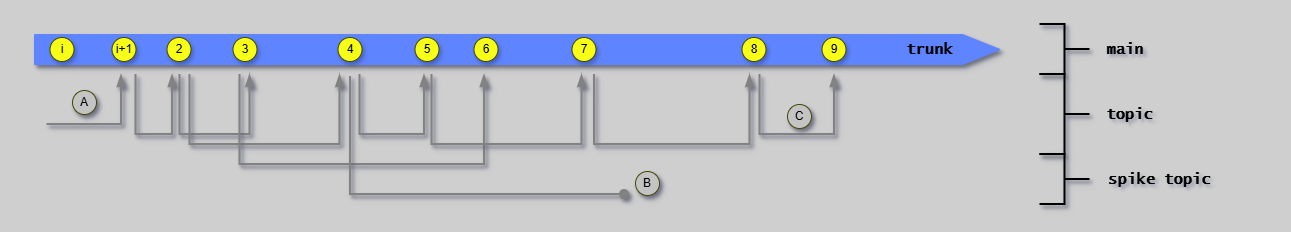

The diagram above was exported from draw.io. Its source (the exported page's mxGraphModel, read from the mxfile embedded in the PNG):
<mxGraphModel dx="858" dy="-6607" grid="1" gridSize="10" guides="1" tooltips="1" connect="1" arrows="1" fold="1" page="1" pageScale="1" pageWidth="1654" pageHeight="1169" background="#CFCFCF" math="0" shadow="1">
  <root>
    <mxCell id="0" />
    <mxCell id="1" parent="0" />
    <mxCell id="G46-tSZCfBZYrONh_9nJ-37" value="" style="group;strokeColor=none;dashed=1;dashPattern=12 12;shadow=1;" parent="1" vertex="1" connectable="0">
      <mxGeometry x="20" y="7280" width="1270" height="210" as="geometry" />
    </mxCell>
    <mxCell id="aCDJL3sqAOU6FaK6RYbX-2" value="&lt;font size=&quot;1&quot; face=&quot;Lucida Console&quot;&gt;&lt;b style=&quot;font-size: 15px;&quot;&gt;main&lt;br&gt;&lt;/b&gt;&lt;/font&gt;" style="text;html=1;strokeColor=none;fillColor=none;align=center;verticalAlign=middle;whiteSpace=wrap;rounded=0;shadow=1;" parent="1" vertex="1">
      <mxGeometry x="1115.5" y="7315" width="50" height="20" as="geometry" />
    </mxCell>
    <mxCell id="RXrEg-iPyTun6N4x9hFU-3" value="" style="shape=singleArrow;whiteSpace=wrap;html=1;arrowWidth=1;arrowSize=0.03868852459016379;fillColor=#5E84FF;strokeColor=#5E84FF;shadow=1;" parent="1" vertex="1">
      <mxGeometry x="50" y="7310" width="965.5" height="30" as="geometry" />
    </mxCell>
    <mxCell id="RXrEg-iPyTun6N4x9hFU-24" value="i+1" style="ellipse;whiteSpace=wrap;html=1;aspect=fixed;fillColor=#F7FF17;strokeColor=#454505;shadow=1;" parent="1" vertex="1">
      <mxGeometry x="127.5" y="7313" width="24" height="24" as="geometry" />
    </mxCell>
    <mxCell id="RXrEg-iPyTun6N4x9hFU-28" value="2" style="ellipse;whiteSpace=wrap;html=1;aspect=fixed;fillColor=#F7FF17;strokeColor=#454505;shadow=1;" parent="1" vertex="1">
      <mxGeometry x="182.5" y="7313" width="24" height="24" as="geometry" />
    </mxCell>
    <mxCell id="RXrEg-iPyTun6N4x9hFU-29" value="3" style="ellipse;whiteSpace=wrap;html=1;aspect=fixed;fillColor=#F7FF17;strokeColor=#454505;shadow=1;" parent="1" vertex="1">
      <mxGeometry x="248.5" y="7313" width="24" height="24" as="geometry" />
    </mxCell>
    <mxCell id="RXrEg-iPyTun6N4x9hFU-31" value="4" style="ellipse;whiteSpace=wrap;html=1;aspect=fixed;fillColor=#F7FF17;strokeColor=#454505;shadow=1;" parent="1" vertex="1">
      <mxGeometry x="353.5" y="7313" width="24" height="24" as="geometry" />
    </mxCell>
    <mxCell id="RXrEg-iPyTun6N4x9hFU-32" value="5" style="ellipse;whiteSpace=wrap;html=1;aspect=fixed;fillColor=#F7FF17;strokeColor=#454505;shadow=1;" parent="1" vertex="1">
      <mxGeometry x="430.5" y="7313" width="24" height="24" as="geometry" />
    </mxCell>
    <mxCell id="RXrEg-iPyTun6N4x9hFU-33" value="6" style="ellipse;whiteSpace=wrap;html=1;aspect=fixed;fillColor=#F7FF17;strokeColor=#454505;shadow=1;" parent="1" vertex="1">
      <mxGeometry x="489.5" y="7313" width="24" height="24" as="geometry" />
    </mxCell>
    <mxCell id="RXrEg-iPyTun6N4x9hFU-38" value="7" style="ellipse;whiteSpace=wrap;html=1;aspect=fixed;fillColor=#F7FF17;strokeColor=#454505;shadow=1;" parent="1" vertex="1">
      <mxGeometry x="587.5" y="7313" width="24" height="24" as="geometry" />
    </mxCell>
    <mxCell id="RXrEg-iPyTun6N4x9hFU-40" value="" style="edgeStyle=segmentEdgeStyle;endArrow=blockThin;html=1;curved=0;rounded=0;endSize=8;startSize=8;strokeColor=#828282;endFill=1;strokeWidth=2;shadow=1;" parent="1" edge="1">
      <mxGeometry width="50" height="50" relative="1" as="geometry">
        <mxPoint x="62.5" y="7400" as="sourcePoint" />
        <mxPoint x="137" y="7350" as="targetPoint" />
        <Array as="points">
          <mxPoint x="137.5" y="7400" />
        </Array>
      </mxGeometry>
    </mxCell>
    <mxCell id="RXrEg-iPyTun6N4x9hFU-43" value="" style="edgeStyle=segmentEdgeStyle;endArrow=blockThin;html=1;curved=0;rounded=0;endSize=8;startSize=8;strokeColor=#828282;endFill=1;strokeWidth=2;shadow=1;" parent="1" edge="1">
      <mxGeometry width="50" height="50" relative="1" as="geometry">
        <mxPoint x="195.5" y="7350" as="sourcePoint" />
        <mxPoint x="265.5" y="7350" as="targetPoint" />
        <Array as="points">
          <mxPoint x="195.5" y="7410" />
          <mxPoint x="265.5" y="7410" />
        </Array>
      </mxGeometry>
    </mxCell>
    <mxCell id="RXrEg-iPyTun6N4x9hFU-44" value="" style="edgeStyle=segmentEdgeStyle;endArrow=blockThin;html=1;curved=0;rounded=0;endSize=8;startSize=8;strokeColor=#828282;endFill=1;strokeWidth=2;shadow=1;" parent="1" edge="1">
      <mxGeometry width="50" height="50" relative="1" as="geometry">
        <mxPoint x="205.5" y="7350" as="sourcePoint" />
        <mxPoint x="355.5" y="7350" as="targetPoint" />
        <Array as="points">
          <mxPoint x="205.5" y="7420" />
          <mxPoint x="355.5" y="7420" />
        </Array>
      </mxGeometry>
    </mxCell>
    <mxCell id="RXrEg-iPyTun6N4x9hFU-45" value="" style="edgeStyle=segmentEdgeStyle;endArrow=blockThin;html=1;curved=0;rounded=0;endSize=8;startSize=8;strokeColor=#828282;endFill=1;strokeWidth=2;shadow=1;" parent="1" edge="1">
      <mxGeometry width="50" height="50" relative="1" as="geometry">
        <mxPoint x="375.5" y="7350" as="sourcePoint" />
        <mxPoint x="440" y="7350" as="targetPoint" />
        <Array as="points">
          <mxPoint x="375.5" y="7350" />
          <mxPoint x="375.5" y="7410" />
          <mxPoint x="428.5" y="7410" />
        </Array>
      </mxGeometry>
    </mxCell>
    <mxCell id="RXrEg-iPyTun6N4x9hFU-46" value="" style="edgeStyle=segmentEdgeStyle;endArrow=blockThin;html=1;curved=0;rounded=0;endSize=8;startSize=8;strokeColor=#828282;endFill=1;strokeWidth=2;shadow=1;" parent="1" edge="1">
      <mxGeometry width="50" height="50" relative="1" as="geometry">
        <mxPoint x="255.5" y="7350" as="sourcePoint" />
        <mxPoint x="500" y="7350" as="targetPoint" />
        <Array as="points">
          <mxPoint x="256" y="7440" />
          <mxPoint x="500" y="7440" />
        </Array>
      </mxGeometry>
    </mxCell>
    <mxCell id="RXrEg-iPyTun6N4x9hFU-48" value="" style="edgeStyle=segmentEdgeStyle;endArrow=blockThin;html=1;curved=0;rounded=0;endSize=8;startSize=8;strokeColor=#828282;endFill=1;strokeWidth=2;shadow=1;" parent="1" edge="1">
      <mxGeometry width="50" height="50" relative="1" as="geometry">
        <mxPoint x="447.5" y="7350" as="sourcePoint" />
        <mxPoint x="597.5" y="7350" as="targetPoint" />
        <Array as="points">
          <mxPoint x="447.5" y="7420" />
          <mxPoint x="597.5" y="7420" />
        </Array>
      </mxGeometry>
    </mxCell>
    <mxCell id="RXrEg-iPyTun6N4x9hFU-51" value="8" style="ellipse;whiteSpace=wrap;html=1;aspect=fixed;fillColor=#F7FF17;strokeColor=#454505;shadow=1;" parent="1" vertex="1">
      <mxGeometry x="757.5" y="7313" width="24" height="24" as="geometry" />
    </mxCell>
    <mxCell id="RXrEg-iPyTun6N4x9hFU-52" value="9" style="ellipse;whiteSpace=wrap;html=1;aspect=fixed;fillColor=#F7FF17;strokeColor=#454505;shadow=1;" parent="1" vertex="1">
      <mxGeometry x="837.5" y="7313" width="24" height="24" as="geometry" />
    </mxCell>
    <mxCell id="RXrEg-iPyTun6N4x9hFU-53" value="" style="edgeStyle=segmentEdgeStyle;endArrow=blockThin;html=1;curved=0;rounded=0;endSize=8;startSize=8;strokeColor=#828282;endFill=1;strokeWidth=2;shadow=1;" parent="1" edge="1">
      <mxGeometry width="50" height="50" relative="1" as="geometry">
        <mxPoint x="610" y="7350" as="sourcePoint" />
        <mxPoint x="765.5" y="7350" as="targetPoint" />
        <Array as="points">
          <mxPoint x="610" y="7420" />
          <mxPoint x="766" y="7420" />
        </Array>
      </mxGeometry>
    </mxCell>
    <mxCell id="RXrEg-iPyTun6N4x9hFU-54" value="" style="edgeStyle=segmentEdgeStyle;endArrow=blockThin;html=1;curved=0;rounded=0;endSize=8;startSize=8;strokeColor=#828282;endFill=1;strokeWidth=2;shadow=1;" parent="1" edge="1">
      <mxGeometry width="50" height="50" relative="1" as="geometry">
        <mxPoint x="775.5" y="7350" as="sourcePoint" />
        <mxPoint x="850" y="7350" as="targetPoint" />
        <Array as="points">
          <mxPoint x="776" y="7410" />
          <mxPoint x="850" y="7410" />
          <mxPoint x="850" y="7350" />
        </Array>
      </mxGeometry>
    </mxCell>
    <mxCell id="RXrEg-iPyTun6N4x9hFU-67" value="" style="strokeWidth=2;html=1;shape=mxgraph.flowchart.annotation_2;align=left;labelPosition=right;pointerEvents=1;direction=west;shadow=1;" parent="1" vertex="1">
      <mxGeometry x="1055.5" y="7350" width="50" height="80" as="geometry" />
    </mxCell>
    <mxCell id="RXrEg-iPyTun6N4x9hFU-68" value="" style="strokeWidth=2;html=1;shape=mxgraph.flowchart.annotation_2;align=left;labelPosition=right;pointerEvents=1;direction=west;shadow=1;" parent="1" vertex="1">
      <mxGeometry x="1055.5" y="7300" width="50" height="50" as="geometry" />
    </mxCell>
    <mxCell id="RXrEg-iPyTun6N4x9hFU-72" value="&lt;font size=&quot;1&quot; face=&quot;Lucida Console&quot;&gt;&lt;b style=&quot;font-size: 15px;&quot;&gt;topic&lt;br&gt;&lt;/b&gt;&lt;/font&gt;" style="text;html=1;strokeColor=none;fillColor=none;align=center;verticalAlign=middle;whiteSpace=wrap;rounded=0;shadow=1;" parent="1" vertex="1">
      <mxGeometry x="1115.5" y="7380" width="59" height="20" as="geometry" />
    </mxCell>
    <mxCell id="r7MN-aNejg94LlXg1mxn-2" value="&lt;font size=&quot;1&quot;&gt;&lt;b style=&quot;font-size: 15px;&quot;&gt;trunk&lt;br&gt;&lt;/b&gt;&lt;/font&gt;" style="text;html=1;strokeColor=none;fillColor=none;align=center;verticalAlign=middle;whiteSpace=wrap;rounded=0;fontFamily=Lucida Console;shadow=1;" parent="1" vertex="1">
      <mxGeometry x="910" y="7315" width="71" height="20" as="geometry" />
    </mxCell>
    <mxCell id="HhqT14UkxYSfZll5gQ_X-1" value="A" style="ellipse;whiteSpace=wrap;html=1;aspect=fixed;fillColor=#C4C4C4;strokeColor=#454505;shadow=1;" parent="1" vertex="1">
      <mxGeometry x="88" y="7366" width="24" height="24" as="geometry" />
    </mxCell>
    <mxCell id="vl8XD2bpgl-JbwE6NFLG-1" value="" style="edgeStyle=segmentEdgeStyle;endArrow=oval;html=1;curved=0;rounded=0;endSize=8;startSize=8;strokeColor=#828282;endFill=1;strokeWidth=2;shadow=1;" parent="1" edge="1">
      <mxGeometry width="50" height="50" relative="1" as="geometry">
        <mxPoint x="366" y="7352" as="sourcePoint" />
        <mxPoint x="640" y="7470" as="targetPoint" />
        <Array as="points">
          <mxPoint x="366" y="7470" />
          <mxPoint x="431" y="7470" />
        </Array>
      </mxGeometry>
    </mxCell>
    <mxCell id="vl8XD2bpgl-JbwE6NFLG-2" value="B" style="ellipse;whiteSpace=wrap;html=1;aspect=fixed;fillColor=#C4C4C4;strokeColor=#454505;shadow=1;" parent="1" vertex="1">
      <mxGeometry x="651" y="7447" width="24" height="24" as="geometry" />
    </mxCell>
    <mxCell id="vl8XD2bpgl-JbwE6NFLG-4" value="i" style="ellipse;whiteSpace=wrap;html=1;aspect=fixed;fillColor=#F7FF17;strokeColor=#454505;shadow=1;" parent="1" vertex="1">
      <mxGeometry x="65.5" y="7313" width="24" height="24" as="geometry" />
    </mxCell>
    <mxCell id="P_p4CwfejwBt-SXxqmlF-1" value="" style="strokeWidth=2;html=1;shape=mxgraph.flowchart.annotation_2;align=left;labelPosition=right;pointerEvents=1;direction=west;shadow=1;" parent="1" vertex="1">
      <mxGeometry x="1055.5" y="7430" width="50" height="50" as="geometry" />
    </mxCell>
    <mxCell id="W4H_u-n78mCtWurkeIQP-1" value="&lt;font size=&quot;1&quot; face=&quot;Lucida Console&quot;&gt;&lt;b style=&quot;font-size: 15px;&quot;&gt;spike topic&lt;br&gt;&lt;/b&gt;&lt;/font&gt;" style="text;html=1;strokeColor=none;fillColor=none;align=center;verticalAlign=middle;whiteSpace=wrap;rounded=0;shadow=1;" parent="1" vertex="1">
      <mxGeometry x="1115.5" y="7445" width="119" height="20" as="geometry" />
    </mxCell>
    <mxCell id="W4H_u-n78mCtWurkeIQP-2" value="C" style="ellipse;whiteSpace=wrap;html=1;aspect=fixed;fillColor=#C4C4C4;strokeColor=#454505;shadow=1;" parent="1" vertex="1">
      <mxGeometry x="803" y="7380" width="24" height="24" as="geometry" />
    </mxCell>
    <mxCell id="W4H_u-n78mCtWurkeIQP-4" value="" style="edgeStyle=segmentEdgeStyle;endArrow=blockThin;html=1;curved=0;rounded=0;endSize=8;startSize=8;strokeColor=#828282;endFill=1;strokeWidth=2;shadow=1;" parent="1" edge="1">
      <mxGeometry width="50" height="50" relative="1" as="geometry">
        <mxPoint x="151.5" y="7350" as="sourcePoint" />
        <mxPoint x="188" y="7350" as="targetPoint" />
        <Array as="points">
          <mxPoint x="151.5" y="7350" />
          <mxPoint x="151.5" y="7410" />
          <mxPoint x="204.5" y="7410" />
        </Array>
      </mxGeometry>
    </mxCell>
  </root>
</mxGraphModel>